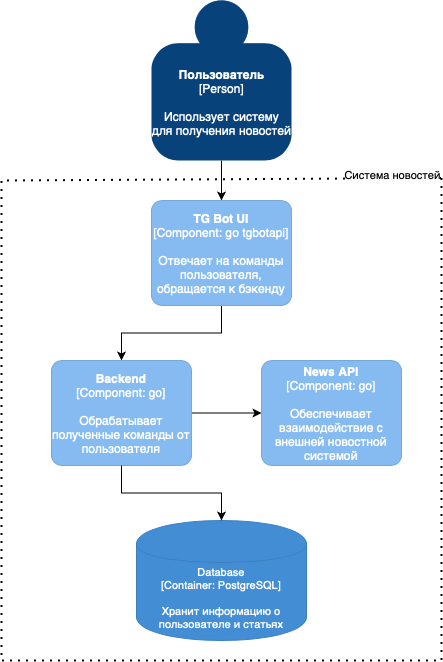

The diagram above was exported from draw.io. Its source (the exported page's mxGraphModel, read from the mxfile embedded in the PNG):
<mxGraphModel dx="774" dy="539" grid="1" gridSize="10" guides="1" tooltips="1" connect="1" arrows="1" fold="1" page="1" pageScale="1" pageWidth="827" pageHeight="1169" math="0" shadow="0">
  <root>
    <mxCell id="0" />
    <mxCell id="1" parent="0" />
    <mxCell id="EzbmLRcF4HnPiyXyWE8V-4" value="" style="edgeStyle=orthogonalEdgeStyle;rounded=0;orthogonalLoop=1;jettySize=auto;html=1;" edge="1" parent="1" source="EzbmLRcF4HnPiyXyWE8V-1" target="EzbmLRcF4HnPiyXyWE8V-3">
      <mxGeometry relative="1" as="geometry" />
    </mxCell>
    <object placeholders="1" c4Name="Пользователь" c4Type="Person" c4Description="Использует систему&#10; для получения новостей" label="&lt;b&gt;%c4Name%&lt;/b&gt;&lt;div&gt;[%c4Type%]&lt;/div&gt;&lt;br&gt;&lt;div&gt;%c4Description%&lt;/div&gt;" id="EzbmLRcF4HnPiyXyWE8V-1">
      <mxCell style="html=1;dashed=0;whitespace=wrap;fillColor=#08427b;strokeColor=none;fontColor=#ffffff;shape=mxgraph.c4.person;align=center;metaEdit=1;points=[[0.5,0,0],[1,0.5,0],[1,0.75,0],[0.75,1,0],[0.5,1,0],[0.25,1,0],[0,0.75,0],[0,0.5,0]];metaData={&quot;c4Type&quot;:{&quot;editable&quot;:false}};" vertex="1" parent="1">
        <mxGeometry x="344" y="20" width="140" height="160" as="geometry" />
      </mxCell>
    </object>
    <mxCell id="EzbmLRcF4HnPiyXyWE8V-6" value="" style="edgeStyle=orthogonalEdgeStyle;rounded=0;orthogonalLoop=1;jettySize=auto;html=1;" edge="1" parent="1" source="EzbmLRcF4HnPiyXyWE8V-3" target="EzbmLRcF4HnPiyXyWE8V-5">
      <mxGeometry relative="1" as="geometry" />
    </mxCell>
    <object placeholders="1" c4Name="TG Bot UI" c4Type="Component" c4Technology="go tgbotapi" c4Description="Отвечает  на команды пользователя, обращается к бэкенду" label="&lt;b&gt;%c4Name%&lt;/b&gt;&lt;div&gt;[%c4Type%: %c4Technology%]&lt;/div&gt;&lt;br&gt;&lt;div&gt;%c4Description%&lt;/div&gt;" id="EzbmLRcF4HnPiyXyWE8V-3">
      <mxCell style="rounded=1;whiteSpace=wrap;html=1;labelBackgroundColor=none;fillColor=#85BBF0;fontColor=#ffffff;align=center;arcSize=10;strokeColor=#78A8D8;metaEdit=1;metaData={&quot;c4Type&quot;:{&quot;editable&quot;:false}};points=[[0.25,0,0],[0.5,0,0],[0.75,0,0],[1,0.25,0],[1,0.5,0],[1,0.75,0],[0.75,1,0],[0.5,1,0],[0.25,1,0],[0,0.75,0],[0,0.5,0],[0,0.25,0]];fontSize=12;strokeWidth=1;" vertex="1" parent="1">
        <mxGeometry x="344" y="220" width="140" height="105" as="geometry" />
      </mxCell>
    </object>
    <mxCell id="EzbmLRcF4HnPiyXyWE8V-10" value="" style="edgeStyle=orthogonalEdgeStyle;rounded=0;orthogonalLoop=1;jettySize=auto;html=1;" edge="1" parent="1" source="EzbmLRcF4HnPiyXyWE8V-5" target="EzbmLRcF4HnPiyXyWE8V-9">
      <mxGeometry relative="1" as="geometry" />
    </mxCell>
    <object placeholders="1" c4Name="Backend" c4Type="Component" c4Technology="go" c4Description="Обрабатывает полученные команды от пользователя" label="&lt;b&gt;%c4Name%&lt;/b&gt;&lt;div&gt;[%c4Type%: %c4Technology%]&lt;/div&gt;&lt;br&gt;&lt;div&gt;%c4Description%&lt;/div&gt;" id="EzbmLRcF4HnPiyXyWE8V-5">
      <mxCell style="rounded=1;whiteSpace=wrap;html=1;labelBackgroundColor=none;fillColor=#85BBF0;fontColor=#ffffff;align=center;arcSize=10;strokeColor=#78A8D8;metaEdit=1;metaData={&quot;c4Type&quot;:{&quot;editable&quot;:false}};points=[[0.25,0,0],[0.5,0,0],[0.75,0,0],[1,0.25,0],[1,0.5,0],[1,0.75,0],[0.75,1,0],[0.5,1,0],[0.25,1,0],[0,0.75,0],[0,0.5,0],[0,0.25,0]];fontSize=12;strokeWidth=1;" vertex="1" parent="1">
        <mxGeometry x="244" y="380" width="140" height="105" as="geometry" />
      </mxCell>
    </object>
    <object placeholders="1" c4Name="News API" c4Type="Component" c4Technology="go" c4Description="Обеспечивает взаимодействие с внешней новостной системой" label="&lt;b&gt;%c4Name%&lt;/b&gt;&lt;div&gt;[%c4Type%: %c4Technology%]&lt;/div&gt;&lt;br&gt;&lt;div&gt;%c4Description%&lt;/div&gt;" id="EzbmLRcF4HnPiyXyWE8V-9">
      <mxCell style="rounded=1;whiteSpace=wrap;html=1;labelBackgroundColor=none;fillColor=#85BBF0;fontColor=#ffffff;align=center;arcSize=10;strokeColor=#78A8D8;metaEdit=1;metaData={&quot;c4Type&quot;:{&quot;editable&quot;:false}};points=[[0.25,0,0],[0.5,0,0],[0.75,0,0],[1,0.25,0],[1,0.5,0],[1,0.75,0],[0.75,1,0],[0.5,1,0],[0.25,1,0],[0,0.75,0],[0,0.5,0],[0,0.25,0]];fontSize=12;strokeWidth=1;" vertex="1" parent="1">
        <mxGeometry x="454" y="380" width="140" height="105" as="geometry" />
      </mxCell>
    </object>
    <object placeholders="1" c4Type="Database" c4Technology="PostgreSQL" c4Description="Хранит информацию о пользователе и статьях" label="%c4Type%&lt;div&gt;[Container:&amp;nbsp;%c4Technology%]&lt;/div&gt;&lt;br&gt;&lt;div&gt;%c4Description%&lt;/div&gt;" id="EzbmLRcF4HnPiyXyWE8V-24">
      <mxCell style="shape=cylinder;whiteSpace=wrap;html=1;boundedLbl=1;rounded=0;labelBackgroundColor=none;fillColor=#438DD5;fontSize=11;fontColor=#ffffff;align=center;strokeColor=#3C7FC0;metaEdit=1;points=[[0.5,0,0],[1,0.25,0],[1,0.5,0],[1,0.75,0],[0.5,1,0],[0,0.75,0],[0,0.5,0],[0,0.25,0]];metaData={&quot;c4Type&quot;:{&quot;editable&quot;:false}};" vertex="1" parent="1">
        <mxGeometry x="329" y="540" width="170" height="120" as="geometry" />
      </mxCell>
    </object>
    <mxCell id="EzbmLRcF4HnPiyXyWE8V-25" style="edgeStyle=orthogonalEdgeStyle;rounded=0;orthogonalLoop=1;jettySize=auto;html=1;entryX=0.5;entryY=0;entryDx=0;entryDy=0;entryPerimeter=0;" edge="1" parent="1" source="EzbmLRcF4HnPiyXyWE8V-5" target="EzbmLRcF4HnPiyXyWE8V-24">
      <mxGeometry relative="1" as="geometry" />
    </mxCell>
    <mxCell id="EzbmLRcF4HnPiyXyWE8V-32" value="" style="endArrow=none;dashed=1;html=1;dashPattern=1 3;strokeWidth=2;rounded=0;" edge="1" parent="1">
      <mxGeometry width="50" height="50" relative="1" as="geometry">
        <mxPoint x="634" y="197.5" as="sourcePoint" />
        <mxPoint x="634" y="197.5" as="targetPoint" />
        <Array as="points">
          <mxPoint x="634" y="680" />
          <mxPoint x="194" y="680" />
          <mxPoint x="194" y="200" />
        </Array>
      </mxGeometry>
    </mxCell>
    <mxCell id="EzbmLRcF4HnPiyXyWE8V-35" value="Система новостей" style="edgeLabel;html=1;align=center;verticalAlign=middle;resizable=0;points=[];" vertex="1" connectable="0" parent="EzbmLRcF4HnPiyXyWE8V-32">
      <mxGeometry x="0.7449" y="4" relative="1" as="geometry">
        <mxPoint x="186" as="offset" />
      </mxGeometry>
    </mxCell>
  </root>
</mxGraphModel>